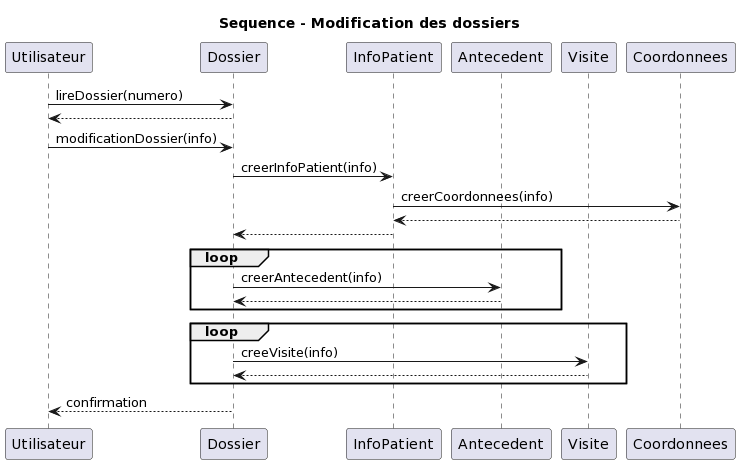

The diagram above was rendered by PlantUML. Its source (embedded in the PNG):
@startuml
title Sequence - Modification des dossiers

participant Utilisateur as U
participant Dossier as D
participant InfoPatient as I
participant Antecedent as A
participant Visite as V
participant Coordonnees as C

U -> D: lireDossier(numero)
D --> U
U -> D: modificationDossier(info)
D -> I: creerInfoPatient(info)
I -> C: creerCoordonnees(info)
C --> I
I --> D
loop
    D -> A: creerAntecedent(info)
    A --> D
end
loop
    D -> V: creeVisite(info)
    V --> D
end
D --> U: confirmation
@enduml